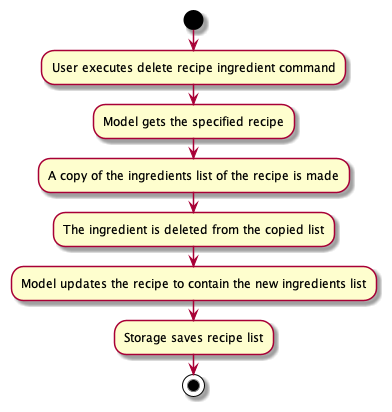

The diagram above was rendered by PlantUML. Its source (embedded in the PNG):
@startuml
start
:User executes delete recipe ingredient command;

:Model gets the specified recipe;

:A copy of the ingredients list of the recipe is made;

:The ingredient is deleted from the copied list;

:Model updates the recipe to contain the new ingredients list;

:Storage saves recipe list;
stop
@enduml